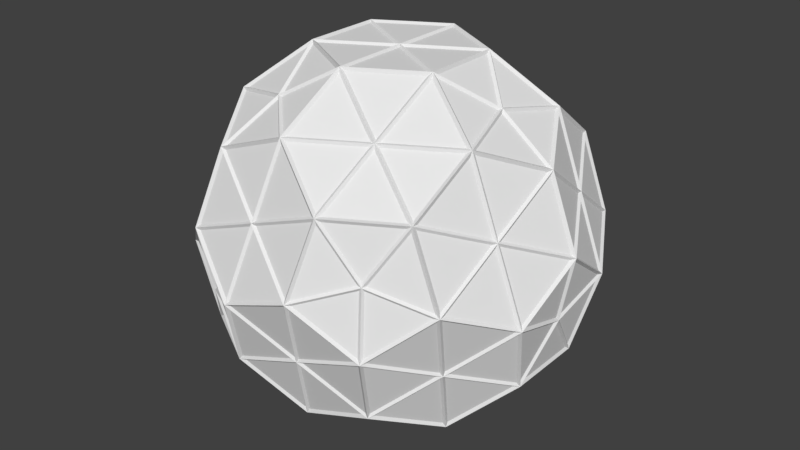 # Source: vertex.blend  (saved by Blender 2.78.0; exported with 4.5.12 LTS)
import bpy
from mathutils import Matrix  # noqa: F401  (used for matrix-valued properties, if any)

bpy.ops.wm.read_factory_settings(use_empty=True)
scene = bpy.context.scene
scene.name = 'Scene'

# ---- collections
col_collection_1 = bpy.data.collections.new('Collection 1'); scene.collection.children.link(col_collection_1)

# ---- world
world_world = bpy.data.worlds.new('World'); scene.world = world_world
world_world.color = (0.05088, 0.05088, 0.05088)
world_world.use_sun_shadow = False
world_world.sun_shadow_jitter_overblur = 0.0
world_world.cycles.sampling_method = 'MANUAL'

# ---- meshes
me_gd_mesh_001 = bpy.data.meshes.new('GD_mesh.001')
me_gd_mesh_001.from_pydata([(-0.3495, 0.2018, 0.915), (-0.3495, -0.2018, 0.915), (0.3495, -0.2018, 0.915), (-7.413e-17, -0.4035, 0.915), (0.3495, 0.2018, 0.915), (2.471e-17, 0.4035, 0.915), (-0.61, 0.4035, 0.682), (-0.8705, 0.2018, 0.449), (-0.61, -0.4035, 0.682), (-0.8705, -0.2018, 0.449), (-0.4215, -0.73, 0.538), (-0.4935, -0.8547, 0.161), (-0.0445, -0.73, 0.682), (0.2605, -0.8547, 0.449), (0.6545, -0.3265, 0.682), (0.61, -0.653, 0.449), (0.843, 0.0, 0.538), (0.987, 0.0, 0.161), (0.6545, 0.3265, 0.682), (0.61, 0.653, 0.449), (-0.0445, 0.73, 0.682), (0.2605, 0.8547, 0.449), (-0.4215, 0.73, 0.538), (-0.4935, 0.8547, 0.161), (-0.987, 1.209e-16, -0.161), (-0.843, 1.032e-16, -0.538), (-0.9425, -0.3265, 0.072), (-0.754, -0.653, -0.072), (0.1885, -0.9794, 0.072), (-0.1885, -0.9794, -0.072), (0.4935, -0.8547, -0.161), (0.4215, -0.73, -0.538), (0.754, -0.653, 0.072), (0.9425, -0.3265, -0.072), (0.754, 0.653, 0.072), (0.9425, 0.3265, -0.072), (0.4935, 0.8547, -0.161), (0.4215, 0.73, -0.538), (0.1885, 0.9794, 0.072), (-0.1885, 0.9794, -0.072), (-0.9425, 0.3265, 0.072), (-0.754, 0.653, -0.072), (-0.61, -0.653, -0.449), (-0.6545, -0.3265, -0.682), (-0.2605, -0.8547, -0.449), (0.0445, -0.73, -0.682), (0.8705, -0.2018, -0.449), (0.61, -0.4035, -0.682), (0.8705, 0.2018, -0.449), (0.61, 0.4035, -0.682), (-0.2605, 0.8547, -0.449), (0.0445, 0.73, -0.682), (-0.61, 0.653, -0.449), (-0.6545, 0.3265, -0.682), (-0.3495, -0.2018, -0.915), (-7.413e-17, -0.4035, -0.915), (0.3495, 0.2018, -0.915), (0.3495, -0.2018, -0.915), (2.471e-17, 0.4035, -0.915), (-0.3495, 0.2018, -0.915), (4.118e-18, 4.967e-09, 0.915), (-0.61, -4.967e-09, 0.682), (0.305, -0.5283, 0.682), (0.305, 0.5283, 0.682), (-0.682, -0.5283, 0.305), (-0.1165, -0.8547, 0.305), (0.7985, -0.3265, 0.305), (0.7985, 0.3265, 0.305), (-0.1165, 0.8547, 0.305), (-0.682, 0.5283, 0.305), (-0.7985, -0.3265, -0.305), (0.1165, -0.8547, -0.305), (0.682, -0.5283, -0.305), (0.682, 0.5283, -0.305), (0.1165, 0.8547, -0.305), (-0.7985, 0.3265, -0.305), (-0.305, -0.5283, -0.682), (0.61, -4.967e-09, -0.682), (-0.305, 0.5283, -0.682), (0.0, -2.484e-09, -0.915), (-0.2851, 0.4938, 0.7464), (-0.2851, -0.4938, 0.7464), (0.5702, 0.0, 0.7464), (-0.9226, 0.0, 0.1762), (-0.4613, -0.799, -0.1762), (0.4613, -0.799, 0.1762), (0.9226, 0.0, -0.1762), (0.4613, 0.799, 0.1762), (-0.4613, 0.799, -0.1762), (-0.5702, -5.96e-09, -0.7464), (0.2851, -0.4938, -0.7464), (0.2851, 0.4938, -0.7464)], [], [(4, 60, 2), (2, 60, 3), (3, 60, 1), (1, 60, 0), (0, 60, 5), (5, 60, 4), (6, 61, 0), (0, 61, 1), (1, 61, 8), (8, 61, 9), (9, 61, 7), (7, 61, 6), (2, 62, 14), (14, 62, 15), (15, 62, 13), (13, 62, 12), (12, 62, 3), (3, 62, 2), (18, 63, 4), (4, 63, 5), (5, 63, 20), (20, 63, 21), (21, 63, 19), (19, 63, 18), (8, 64, 10), (10, 64, 11), (11, 64, 27), (27, 64, 26), (26, 64, 9), (9, 64, 8), (10, 65, 12), (12, 65, 13), (13, 65, 28), (28, 65, 29), (29, 65, 11), (11, 65, 10), (14, 66, 16), (16, 66, 17), (17, 66, 33), (33, 66, 32), (32, 66, 15), (15, 66, 14), (16, 67, 18), (18, 67, 19), (19, 67, 34), (34, 67, 35), (35, 67, 17), (17, 67, 16), (20, 68, 22), (22, 68, 23), (23, 68, 39), (39, 68, 38), (38, 68, 21), (21, 68, 20), (22, 69, 6), (6, 69, 7), (7, 69, 40), (40, 69, 41), (41, 69, 23), (23, 69, 22), (24, 70, 26), (26, 70, 27), (27, 70, 42), (42, 70, 43), (43, 70, 25), (25, 70, 24), (28, 71, 30), (30, 71, 31), (31, 71, 45), (45, 71, 44), (44, 71, 29), (29, 71, 28), (30, 72, 32), (32, 72, 33), (33, 72, 46), (46, 72, 47), (47, 72, 31), (31, 72, 30), (34, 73, 36), (36, 73, 37), (37, 73, 49), (49, 73, 48), (48, 73, 35), (35, 73, 34), (36, 74, 38), (38, 74, 39), (39, 74, 50), (50, 74, 51), (51, 74, 37), (37, 74, 36), (40, 75, 24), (24, 75, 25), (25, 75, 53), (53, 75, 52), (52, 75, 41), (41, 75, 40), (42, 76, 44), (44, 76, 45), (45, 76, 55), (55, 76, 54), (54, 76, 43), (43, 76, 42), (46, 77, 48), (48, 77, 49), (49, 77, 56), (56, 77, 57), (57, 77, 47), (47, 77, 46), (50, 78, 52), (52, 78, 53), (53, 78, 59), (59, 78, 58), (58, 78, 51), (51, 78, 50), (56, 79, 58), (58, 79, 59), (59, 79, 54), (54, 79, 55), (55, 79, 57), (57, 79, 56), (5, 80, 0), (0, 80, 6), (6, 80, 22), (22, 80, 20), (20, 80, 5), (1, 81, 3), (3, 81, 12), (12, 81, 10), (10, 81, 8), (8, 81, 1), (2, 82, 4), (4, 82, 18), (18, 82, 16), (16, 82, 14), (14, 82, 2), (7, 83, 9), (9, 83, 26), (26, 83, 24), (24, 83, 40), (40, 83, 7), (27, 84, 11), (11, 84, 29), (29, 84, 44), (44, 84, 42), (42, 84, 27), (13, 85, 15), (15, 85, 32), (32, 85, 30), (30, 85, 28), (28, 85, 13), (33, 86, 17), (17, 86, 35), (35, 86, 48), (48, 86, 46), (46, 86, 33), (19, 87, 21), (21, 87, 38), (38, 87, 36), (36, 87, 34), (34, 87, 19), (39, 88, 23), (23, 88, 41), (41, 88, 52), (52, 88, 50), (50, 88, 39), (25, 89, 43), (43, 89, 54), (54, 89, 59), (59, 89, 53), (53, 89, 25), (45, 90, 31), (31, 90, 47), (47, 90, 57), (57, 90, 55), (55, 90, 45), (49, 91, 37), (37, 91, 51), (51, 91, 58), (58, 91, 56), (56, 91, 49)])
me_gd_mesh_001.use_remesh_preserve_volume = False
me_gd_mesh_001.use_remesh_preserve_attributes = False
me_gd_mesh_001.use_mirror_vertex_groups = False
me_gd_mesh_001.update()
me_gd_mesh = bpy.data.meshes.new('GD_mesh')
me_gd_mesh.from_pydata([(-0.3495, 0.2018, 0.915), (-0.3495, -0.2018, 0.915), (0.3495, -0.2018, 0.915), (-7.413e-17, -0.4035, 0.915), (0.3495, 0.2018, 0.915), (2.471e-17, 0.4035, 0.915), (-0.61, 0.4035, 0.682), (-0.8705, 0.2018, 0.449), (-0.61, -0.4035, 0.682), (-0.8705, -0.2018, 0.449), (-0.4215, -0.73, 0.538), (-0.4935, -0.8547, 0.161), (-0.0445, -0.73, 0.682), (0.2605, -0.8547, 0.449), (0.6545, -0.3265, 0.682), (0.61, -0.653, 0.449), (0.843, 0.0, 0.538), (0.987, 0.0, 0.161), (0.6545, 0.3265, 0.682), (0.61, 0.653, 0.449), (-0.0445, 0.73, 0.682), (0.2605, 0.8547, 0.449), (-0.4215, 0.73, 0.538), (-0.4935, 0.8547, 0.161), (-0.987, 1.209e-16, -0.161), (-0.843, 1.032e-16, -0.538), (-0.9425, -0.3265, 0.072), (-0.754, -0.653, -0.072), (0.1885, -0.9794, 0.072), (-0.1885, -0.9794, -0.072), (0.4935, -0.8547, -0.161), (0.4215, -0.73, -0.538), (0.754, -0.653, 0.072), (0.9425, -0.3265, -0.072), (0.754, 0.653, 0.072), (0.9425, 0.3265, -0.072), (0.4935, 0.8547, -0.161), (0.4215, 0.73, -0.538), (0.1885, 0.9794, 0.072), (-0.1885, 0.9794, -0.072), (-0.9425, 0.3265, 0.072), (-0.754, 0.653, -0.072), (-0.61, -0.653, -0.449), (-0.6545, -0.3265, -0.682), (-0.2605, -0.8547, -0.449), (0.0445, -0.73, -0.682), (0.8705, -0.2018, -0.449), (0.61, -0.4035, -0.682), (0.8705, 0.2018, -0.449), (0.61, 0.4035, -0.682), (-0.2605, 0.8547, -0.449), (0.0445, 0.73, -0.682), (-0.61, 0.653, -0.449), (-0.6545, 0.3265, -0.682), (-0.3495, -0.2018, -0.915), (-7.413e-17, -0.4035, -0.915), (0.3495, 0.2018, -0.915), (0.3495, -0.2018, -0.915), (2.471e-17, 0.4035, -0.915), (-0.3495, 0.2018, -0.915), (4.118e-18, 4.967e-09, 0.915), (-0.61, -4.967e-09, 0.682), (0.305, -0.5283, 0.682), (0.305, 0.5283, 0.682), (-0.682, -0.5283, 0.305), (-0.1165, -0.8547, 0.305), (0.7985, -0.3265, 0.305), (0.7985, 0.3265, 0.305), (-0.1165, 0.8547, 0.305), (-0.682, 0.5283, 0.305), (-0.7985, -0.3265, -0.305), (0.1165, -0.8547, -0.305), (0.682, -0.5283, -0.305), (0.682, 0.5283, -0.305), (0.1165, 0.8547, -0.305), (-0.7985, 0.3265, -0.305), (-0.305, -0.5283, -0.682), (0.61, -4.967e-09, -0.682), (-0.305, 0.5283, -0.682), (0.0, -2.484e-09, -0.915), (-0.2851, 0.4938, 0.7464), (-0.2851, -0.4938, 0.7464), (0.5702, 0.0, 0.7464), (-0.9226, 0.0, 0.1762), (-0.4613, -0.799, -0.1762), (0.4613, -0.799, 0.1762), (0.9226, 0.0, -0.1762), (0.4613, 0.799, 0.1762), (-0.4613, 0.799, -0.1762), (-0.5702, -5.96e-09, -0.7464), (0.2851, -0.4938, -0.7464), (0.2851, 0.4938, -0.7464)], [], [(4, 60, 2), (2, 60, 3), (3, 60, 1), (1, 60, 0), (0, 60, 5), (5, 60, 4), (6, 61, 0), (0, 61, 1), (1, 61, 8), (8, 61, 9), (9, 61, 7), (7, 61, 6), (2, 62, 14), (14, 62, 15), (15, 62, 13), (13, 62, 12), (12, 62, 3), (3, 62, 2), (18, 63, 4), (4, 63, 5), (5, 63, 20), (20, 63, 21), (21, 63, 19), (19, 63, 18), (8, 64, 10), (10, 64, 11), (11, 64, 27), (27, 64, 26), (26, 64, 9), (9, 64, 8), (10, 65, 12), (12, 65, 13), (13, 65, 28), (28, 65, 29), (29, 65, 11), (11, 65, 10), (14, 66, 16), (16, 66, 17), (17, 66, 33), (33, 66, 32), (32, 66, 15), (15, 66, 14), (16, 67, 18), (18, 67, 19), (19, 67, 34), (34, 67, 35), (35, 67, 17), (17, 67, 16), (20, 68, 22), (22, 68, 23), (23, 68, 39), (39, 68, 38), (38, 68, 21), (21, 68, 20), (22, 69, 6), (6, 69, 7), (7, 69, 40), (40, 69, 41), (41, 69, 23), (23, 69, 22), (24, 70, 26), (26, 70, 27), (27, 70, 42), (42, 70, 43), (43, 70, 25), (25, 70, 24), (28, 71, 30), (30, 71, 31), (31, 71, 45), (45, 71, 44), (44, 71, 29), (29, 71, 28), (30, 72, 32), (32, 72, 33), (33, 72, 46), (46, 72, 47), (47, 72, 31), (31, 72, 30), (34, 73, 36), (36, 73, 37), (37, 73, 49), (49, 73, 48), (48, 73, 35), (35, 73, 34), (36, 74, 38), (38, 74, 39), (39, 74, 50), (50, 74, 51), (51, 74, 37), (37, 74, 36), (40, 75, 24), (24, 75, 25), (25, 75, 53), (53, 75, 52), (52, 75, 41), (41, 75, 40), (42, 76, 44), (44, 76, 45), (45, 76, 55), (55, 76, 54), (54, 76, 43), (43, 76, 42), (46, 77, 48), (48, 77, 49), (49, 77, 56), (56, 77, 57), (57, 77, 47), (47, 77, 46), (50, 78, 52), (52, 78, 53), (53, 78, 59), (59, 78, 58), (58, 78, 51), (51, 78, 50), (56, 79, 58), (58, 79, 59), (59, 79, 54), (54, 79, 55), (55, 79, 57), (57, 79, 56), (5, 80, 0), (0, 80, 6), (6, 80, 22), (22, 80, 20), (20, 80, 5), (1, 81, 3), (3, 81, 12), (12, 81, 10), (10, 81, 8), (8, 81, 1), (2, 82, 4), (4, 82, 18), (18, 82, 16), (16, 82, 14), (14, 82, 2), (7, 83, 9), (9, 83, 26), (26, 83, 24), (24, 83, 40), (40, 83, 7), (27, 84, 11), (11, 84, 29), (29, 84, 44), (44, 84, 42), (42, 84, 27), (13, 85, 15), (15, 85, 32), (32, 85, 30), (30, 85, 28), (28, 85, 13), (33, 86, 17), (17, 86, 35), (35, 86, 48), (48, 86, 46), (46, 86, 33), (19, 87, 21), (21, 87, 38), (38, 87, 36), (36, 87, 34), (34, 87, 19), (39, 88, 23), (23, 88, 41), (41, 88, 52), (52, 88, 50), (50, 88, 39), (25, 89, 43), (43, 89, 54), (54, 89, 59), (59, 89, 53), (53, 89, 25), (45, 90, 31), (31, 90, 47), (47, 90, 57), (57, 90, 55), (55, 90, 45), (49, 91, 37), (37, 91, 51), (51, 91, 58), (58, 91, 56), (56, 91, 49)])
me_gd_mesh.use_remesh_preserve_volume = False
me_gd_mesh.use_remesh_preserve_attributes = False
me_gd_mesh.use_mirror_vertex_groups = False
me_gd_mesh.update()

# ---- objects
ob_vertex_001 = bpy.data.objects.new('Vertex.001', me_gd_mesh_001)
ob_vertex = bpy.data.objects.new('Vertex', me_gd_mesh)

# ---- transforms, parenting, visibility, modifiers, constraints
ob_vertex_001.location = (0.0, 0.0, 0.0)
ob_vertex_001.lineart.crease_threshold = 0.0
_m = ob_vertex_001.modifiers.new('Wireframe', 'WIREFRAME')
_m.thickness = 0.0235
ob_vertex.location = (0.0, 0.0, 0.0)
ob_vertex.lineart.crease_threshold = 0.0

# ---- collection membership
col_collection_1.objects.link(ob_vertex_001)
col_collection_1.objects.link(ob_vertex)

# ---- scene / render settings (as saved in the file)
scene.frame_start = 1; scene.frame_end = 250; scene.frame_set(1)
scene.render.engine = 'BLENDER_EEVEE_NEXT'
scene.render.resolution_percentage = 50
scene.render.dither_intensity = 0.0
scene.cycles.use_denoising = False
scene.cycles.samples = 128
scene.cycles.sampling_pattern = 'TABULATED_SOBOL'
scene.cycles.light_sampling_threshold = 0.0
scene.cycles.use_adaptive_sampling = False
scene.cycles.use_light_tree = False
scene.cycles.blur_glossy = 0.0
scene.cycles.sample_clamp_indirect = 0.0
scene.view_settings.view_transform = 'Standard'
bpy.context.view_layer.update()

# ---- added for rendering (the .blend has no active camera and no usable light): camera, sun
cam_auto = bpy.data.cameras.new('AutoCamera')
cam_auto.lens = 50.0
cam_auto.sensor_width = 36.0
cam_auto.clip_end = 1000.0
ob_auto_camera = bpy.data.objects.new('AutoCamera', cam_auto)
scene.collection.objects.link(ob_auto_camera)
ob_auto_camera.location = (3.11726, -3.74071, 2.49381)
ob_auto_camera.rotation_euler = (1.09748, -7.21219e-08, 0.694738)
scene.camera = ob_auto_camera
light_auto_sun = bpy.data.lights.new('AutoSun', 'SUN')
light_auto_sun.energy = 3.0
light_auto_sun.angle = 0.0523599
ob_auto_sun = bpy.data.objects.new('AutoSun', light_auto_sun)
scene.collection.objects.link(ob_auto_sun)
ob_auto_sun.rotation_euler = (0.872665, 0.174533, 0.523599)
bpy.context.view_layer.update()
